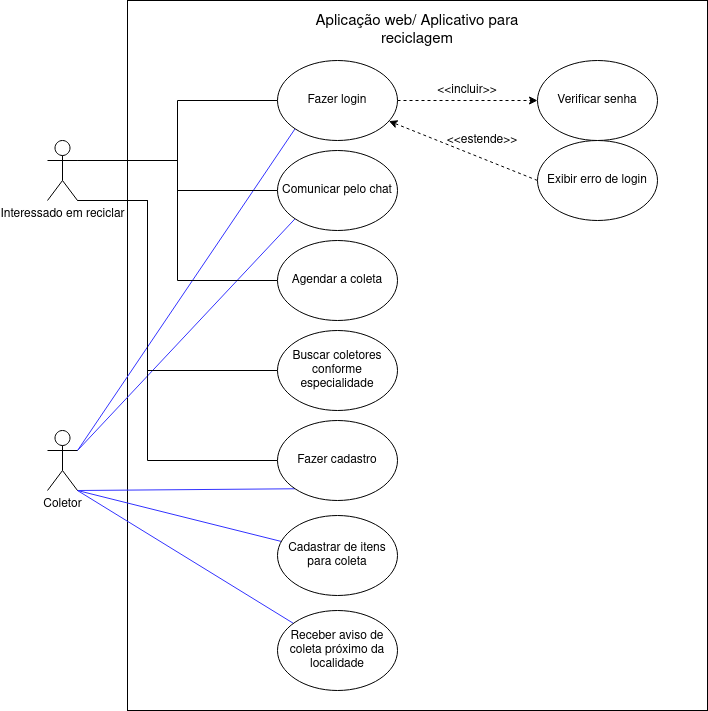

The diagram above was exported from draw.io. Its source (the exported page's mxGraphModel, read from the mxfile embedded in the PNG):
<mxGraphModel dx="1348" dy="764" grid="1" gridSize="10" guides="1" tooltips="1" connect="1" arrows="1" fold="1" page="1" pageScale="1" pageWidth="827" pageHeight="1169" math="0" shadow="0">
  <root>
    <mxCell id="0" />
    <mxCell id="1" parent="0" />
    <mxCell id="dguhP0i-lkJp-E9ueN9l-1" value="" style="rounded=0;whiteSpace=wrap;html=1;" parent="1" vertex="1">
      <mxGeometry x="140" y="70" width="580" height="710" as="geometry" />
    </mxCell>
    <mxCell id="dguhP0i-lkJp-E9ueN9l-2" style="edgeStyle=none;rounded=0;orthogonalLoop=1;jettySize=auto;html=1;exitX=1;exitY=0.3333333333333333;exitDx=0;exitDy=0;exitPerimeter=0;entryX=0;entryY=1;entryDx=0;entryDy=0;strokeColor=#3333FF;endArrow=none;endFill=0;" parent="1" source="dguhP0i-lkJp-E9ueN9l-7" target="dguhP0i-lkJp-E9ueN9l-16" edge="1">
      <mxGeometry relative="1" as="geometry" />
    </mxCell>
    <mxCell id="dguhP0i-lkJp-E9ueN9l-3" style="edgeStyle=none;rounded=0;orthogonalLoop=1;jettySize=auto;html=1;exitX=1;exitY=0.3333333333333333;exitDx=0;exitDy=0;exitPerimeter=0;entryX=0;entryY=1;entryDx=0;entryDy=0;strokeColor=#3333FF;endArrow=none;endFill=0;" parent="1" source="dguhP0i-lkJp-E9ueN9l-7" target="dguhP0i-lkJp-E9ueN9l-17" edge="1">
      <mxGeometry relative="1" as="geometry" />
    </mxCell>
    <mxCell id="dguhP0i-lkJp-E9ueN9l-4" style="edgeStyle=none;rounded=0;orthogonalLoop=1;jettySize=auto;html=1;exitX=1;exitY=1;exitDx=0;exitDy=0;exitPerimeter=0;entryX=0;entryY=1;entryDx=0;entryDy=0;strokeColor=#3333FF;endArrow=none;endFill=0;" parent="1" source="dguhP0i-lkJp-E9ueN9l-7" target="dguhP0i-lkJp-E9ueN9l-18" edge="1">
      <mxGeometry relative="1" as="geometry" />
    </mxCell>
    <mxCell id="dguhP0i-lkJp-E9ueN9l-5" style="edgeStyle=none;rounded=0;orthogonalLoop=1;jettySize=auto;html=1;exitX=1;exitY=1;exitDx=0;exitDy=0;exitPerimeter=0;strokeColor=#3333FF;endArrow=none;endFill=0;" parent="1" source="dguhP0i-lkJp-E9ueN9l-7" target="dguhP0i-lkJp-E9ueN9l-19" edge="1">
      <mxGeometry relative="1" as="geometry" />
    </mxCell>
    <mxCell id="dguhP0i-lkJp-E9ueN9l-6" style="edgeStyle=none;rounded=0;orthogonalLoop=1;jettySize=auto;html=1;exitX=1;exitY=1;exitDx=0;exitDy=0;exitPerimeter=0;strokeColor=#3333FF;endArrow=none;endFill=0;" parent="1" source="dguhP0i-lkJp-E9ueN9l-7" target="dguhP0i-lkJp-E9ueN9l-28" edge="1">
      <mxGeometry relative="1" as="geometry" />
    </mxCell>
    <mxCell id="dguhP0i-lkJp-E9ueN9l-7" value="Coletor" style="shape=umlActor;verticalLabelPosition=bottom;verticalAlign=top;html=1;outlineConnect=0;" parent="1" vertex="1">
      <mxGeometry x="60" y="500" width="30" height="60" as="geometry" />
    </mxCell>
    <mxCell id="dguhP0i-lkJp-E9ueN9l-8" style="edgeStyle=orthogonalEdgeStyle;rounded=0;orthogonalLoop=1;jettySize=auto;html=1;exitX=1;exitY=0.3333333333333333;exitDx=0;exitDy=0;exitPerimeter=0;endArrow=none;endFill=0;" parent="1" source="dguhP0i-lkJp-E9ueN9l-14" target="dguhP0i-lkJp-E9ueN9l-16" edge="1">
      <mxGeometry relative="1" as="geometry">
        <Array as="points">
          <mxPoint x="190" y="230" />
          <mxPoint x="190" y="170" />
        </Array>
      </mxGeometry>
    </mxCell>
    <mxCell id="dguhP0i-lkJp-E9ueN9l-9" style="edgeStyle=orthogonalEdgeStyle;rounded=0;orthogonalLoop=1;jettySize=auto;html=1;exitX=1;exitY=0.3333333333333333;exitDx=0;exitDy=0;exitPerimeter=0;endArrow=none;endFill=0;" parent="1" source="dguhP0i-lkJp-E9ueN9l-14" target="dguhP0i-lkJp-E9ueN9l-17" edge="1">
      <mxGeometry relative="1" as="geometry" />
    </mxCell>
    <mxCell id="dguhP0i-lkJp-E9ueN9l-10" style="edgeStyle=orthogonalEdgeStyle;rounded=0;orthogonalLoop=1;jettySize=auto;html=1;exitX=1;exitY=0.3333333333333333;exitDx=0;exitDy=0;exitPerimeter=0;entryX=0;entryY=0.5;entryDx=0;entryDy=0;strokeColor=none;" parent="1" source="dguhP0i-lkJp-E9ueN9l-14" target="dguhP0i-lkJp-E9ueN9l-21" edge="1">
      <mxGeometry relative="1" as="geometry">
        <Array as="points">
          <mxPoint x="190" y="230" />
          <mxPoint x="190" y="370" />
        </Array>
      </mxGeometry>
    </mxCell>
    <mxCell id="dguhP0i-lkJp-E9ueN9l-11" style="edgeStyle=orthogonalEdgeStyle;rounded=0;orthogonalLoop=1;jettySize=auto;html=1;exitX=1;exitY=1;exitDx=0;exitDy=0;exitPerimeter=0;entryX=0;entryY=0.5;entryDx=0;entryDy=0;endArrow=none;endFill=0;" parent="1" source="dguhP0i-lkJp-E9ueN9l-14" target="dguhP0i-lkJp-E9ueN9l-18" edge="1">
      <mxGeometry relative="1" as="geometry">
        <Array as="points">
          <mxPoint x="160" y="270" />
          <mxPoint x="160" y="530" />
        </Array>
      </mxGeometry>
    </mxCell>
    <mxCell id="dguhP0i-lkJp-E9ueN9l-12" style="edgeStyle=orthogonalEdgeStyle;rounded=0;orthogonalLoop=1;jettySize=auto;html=1;exitX=1;exitY=1;exitDx=0;exitDy=0;exitPerimeter=0;entryX=0;entryY=0.5;entryDx=0;entryDy=0;endArrow=none;endFill=0;" parent="1" source="dguhP0i-lkJp-E9ueN9l-14" target="dguhP0i-lkJp-E9ueN9l-20" edge="1">
      <mxGeometry relative="1" as="geometry">
        <Array as="points">
          <mxPoint x="160" y="270" />
          <mxPoint x="160" y="440" />
        </Array>
      </mxGeometry>
    </mxCell>
    <mxCell id="dguhP0i-lkJp-E9ueN9l-13" style="edgeStyle=orthogonalEdgeStyle;rounded=0;orthogonalLoop=1;jettySize=auto;html=1;exitX=1;exitY=0.3333333333333333;exitDx=0;exitDy=0;exitPerimeter=0;entryX=0;entryY=0.5;entryDx=0;entryDy=0;endArrow=none;endFill=0;" parent="1" source="dguhP0i-lkJp-E9ueN9l-14" target="dguhP0i-lkJp-E9ueN9l-21" edge="1">
      <mxGeometry relative="1" as="geometry" />
    </mxCell>
    <mxCell id="dguhP0i-lkJp-E9ueN9l-14" value="Interessado em reciclar" style="shape=umlActor;verticalLabelPosition=bottom;verticalAlign=top;html=1;outlineConnect=0;" parent="1" vertex="1">
      <mxGeometry x="60" y="210" width="30" height="60" as="geometry" />
    </mxCell>
    <mxCell id="dguhP0i-lkJp-E9ueN9l-15" style="edgeStyle=orthogonalEdgeStyle;rounded=0;orthogonalLoop=1;jettySize=auto;html=1;exitX=1;exitY=0.5;exitDx=0;exitDy=0;dashed=1;" parent="1" source="dguhP0i-lkJp-E9ueN9l-16" target="dguhP0i-lkJp-E9ueN9l-23" edge="1">
      <mxGeometry relative="1" as="geometry" />
    </mxCell>
    <mxCell id="dguhP0i-lkJp-E9ueN9l-16" value="Fazer login" style="ellipse;whiteSpace=wrap;html=1;" parent="1" vertex="1">
      <mxGeometry x="290" y="130" width="120" height="80" as="geometry" />
    </mxCell>
    <mxCell id="dguhP0i-lkJp-E9ueN9l-17" value="Comunicar pelo chat" style="ellipse;whiteSpace=wrap;html=1;" parent="1" vertex="1">
      <mxGeometry x="290" y="220" width="120" height="80" as="geometry" />
    </mxCell>
    <mxCell id="dguhP0i-lkJp-E9ueN9l-18" value="Fazer cadastro" style="ellipse;whiteSpace=wrap;html=1;" parent="1" vertex="1">
      <mxGeometry x="290" y="490" width="120" height="80" as="geometry" />
    </mxCell>
    <mxCell id="dguhP0i-lkJp-E9ueN9l-19" value="Cadastrar de itens para coleta" style="ellipse;whiteSpace=wrap;html=1;" parent="1" vertex="1">
      <mxGeometry x="290" y="585" width="120" height="80" as="geometry" />
    </mxCell>
    <mxCell id="dguhP0i-lkJp-E9ueN9l-20" value="Buscar coletores conforme especialidade" style="ellipse;whiteSpace=wrap;html=1;" parent="1" vertex="1">
      <mxGeometry x="290" y="400" width="120" height="80" as="geometry" />
    </mxCell>
    <mxCell id="dguhP0i-lkJp-E9ueN9l-21" value="Agendar a coleta" style="ellipse;whiteSpace=wrap;html=1;" parent="1" vertex="1">
      <mxGeometry x="290" y="310" width="120" height="80" as="geometry" />
    </mxCell>
    <mxCell id="dguhP0i-lkJp-E9ueN9l-22" value="Aplicação web/ Aplicativo para reciclagem" style="text;html=1;strokeColor=none;fillColor=none;align=center;verticalAlign=middle;whiteSpace=wrap;rounded=0;fontSize=15;" parent="1" vertex="1">
      <mxGeometry x="290" y="80" width="280" height="40" as="geometry" />
    </mxCell>
    <mxCell id="dguhP0i-lkJp-E9ueN9l-23" value="Verificar senha" style="ellipse;whiteSpace=wrap;html=1;" parent="1" vertex="1">
      <mxGeometry x="550" y="130" width="120" height="80" as="geometry" />
    </mxCell>
    <mxCell id="dguhP0i-lkJp-E9ueN9l-24" style="edgeStyle=none;rounded=0;orthogonalLoop=1;jettySize=auto;html=1;exitX=0;exitY=0.5;exitDx=0;exitDy=0;dashed=1;" parent="1" source="dguhP0i-lkJp-E9ueN9l-25" target="dguhP0i-lkJp-E9ueN9l-16" edge="1">
      <mxGeometry relative="1" as="geometry" />
    </mxCell>
    <mxCell id="dguhP0i-lkJp-E9ueN9l-25" value="Exibir erro de login" style="ellipse;whiteSpace=wrap;html=1;" parent="1" vertex="1">
      <mxGeometry x="550" y="210" width="120" height="80" as="geometry" />
    </mxCell>
    <mxCell id="dguhP0i-lkJp-E9ueN9l-26" value="&amp;lt;&amp;lt;incluir&amp;gt;&amp;gt;" style="text;html=1;strokeColor=none;fillColor=none;align=center;verticalAlign=middle;whiteSpace=wrap;rounded=0;" parent="1" vertex="1">
      <mxGeometry x="460" y="150" width="40" height="20" as="geometry" />
    </mxCell>
    <mxCell id="dguhP0i-lkJp-E9ueN9l-27" value="&amp;lt;&amp;lt;estende&amp;gt;&amp;gt;" style="text;html=1;strokeColor=none;fillColor=none;align=center;verticalAlign=middle;whiteSpace=wrap;rounded=0;" parent="1" vertex="1">
      <mxGeometry x="460" y="200" width="70" height="20" as="geometry" />
    </mxCell>
    <mxCell id="dguhP0i-lkJp-E9ueN9l-28" value="Receber aviso de coleta próximo da localidade" style="ellipse;whiteSpace=wrap;html=1;" parent="1" vertex="1">
      <mxGeometry x="290" y="680" width="120" height="80" as="geometry" />
    </mxCell>
  </root>
</mxGraphModel>